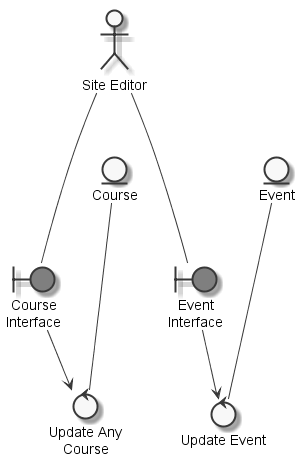

The diagram above was rendered by PlantUML. Its source (embedded in the PNG):
@startuml
	skinparam defaultTextAlignment center
	skinparam monochrome true

	entity "Course" as thingcourse
	entity "Event" as thingevent
	actor "Site Editor" as actorsiteeditor
	boundary "Event\nInterface" as thingeventinterface #grey
	boundary "Course\nInterface" as thingcourseinterface #grey
	control "Update Event" as controlupdateevent
	control "Update Any\nCourse" as controlupdatecourse

	actorsiteeditor --- thingeventinterface
	actorsiteeditor --- thingcourseinterface
	thingevent --- controlupdateevent
	thingeventinterface --> controlupdateevent
	thingcourse --- controlupdatecourse
	thingcourseinterface --> controlupdatecourse

@enduml